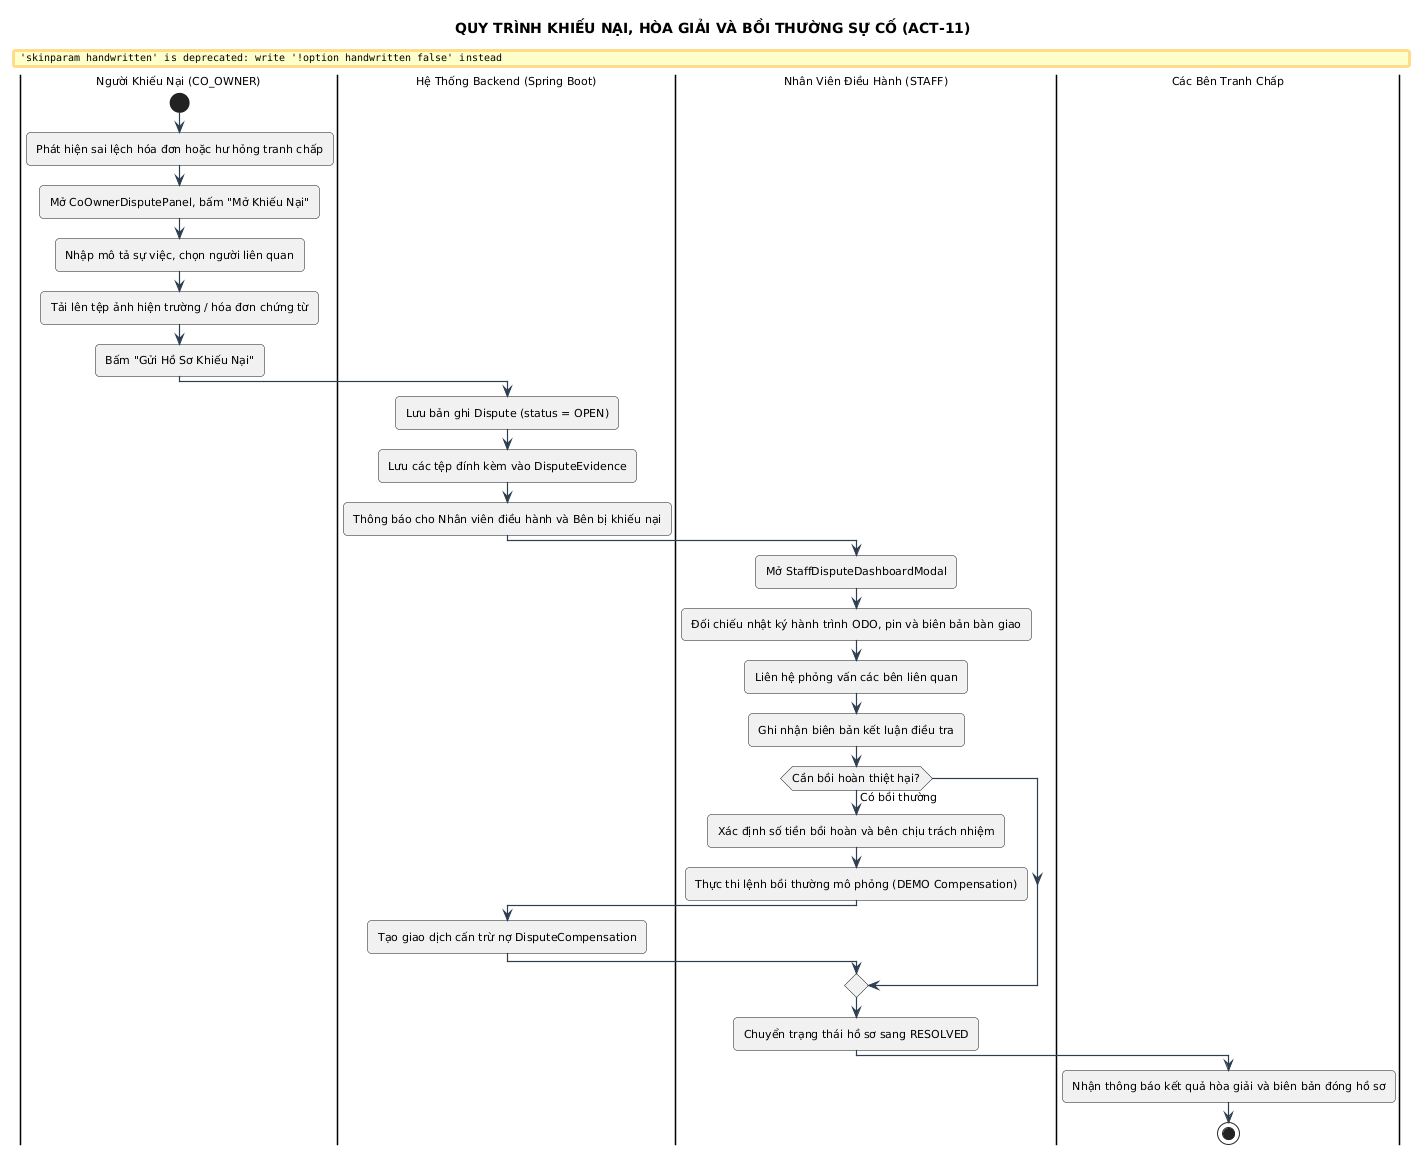

The diagram above was rendered by PlantUML. Its source (embedded in the PNG):
@startuml
title QUY TRÌNH KHIẾU NẠI, HÒA GIẢI VÀ BỒI THƯỜNG SỰ CỐ (ACT-11)

skinparam backgroundColor #FFFFFF
skinparam defaultFontName "Segoe UI"
skinparam defaultFontSize 11
skinparam roundCorner 8
skinparam shadowing false
skinparam handwritten false
skinparam ArrowColor #2C3E50
skinparam ArrowThickness 1.2


|Người Khiếu Nại (CO_OWNER)|
start
:Phát hiện sai lệch hóa đơn hoặc hư hỏng tranh chấp;
:Mở CoOwnerDisputePanel, bấm "Mở Khiếu Nại";
:Nhập mô tả sự việc, chọn người liên quan;
:Tải lên tệp ảnh hiện trường / hóa đơn chứng từ;
:Bấm "Gửi Hồ Sơ Khiếu Nại";

|Hệ Thống Backend (Spring Boot)|
:Lưu bản ghi Dispute (status = OPEN);
:Lưu các tệp đính kèm vào DisputeEvidence;
:Thông báo cho Nhân viên điều hành và Bên bị khiếu nại;

|Nhân Viên Điều Hành (STAFF)|
:Mở StaffDisputeDashboardModal;
:Đối chiếu nhật ký hành trình ODO, pin và biên bản bàn giao;
:Liên hệ phỏng vấn các bên liên quan;
:Ghi nhận biên bản kết luận điều tra;
if (Cần bồi hoàn thiệt hại?) then (Có bồi thường)
    :Xác định số tiền bồi hoàn và bên chịu trách nhiệm;
    :Thực thi lệnh bồi thường mô phỏng (DEMO Compensation);
    |Hệ Thống Backend (Spring Boot)|
    :Tạo giao dịch cấn trừ nợ DisputeCompensation;
endif

|Nhân Viên Điều Hành (STAFF)|
:Chuyển trạng thái hồ sơ sang RESOLVED;

|Các Bên Tranh Chấp|
:Nhận thông báo kết quả hòa giải và biên bản đóng hồ sơ;
stop
@enduml